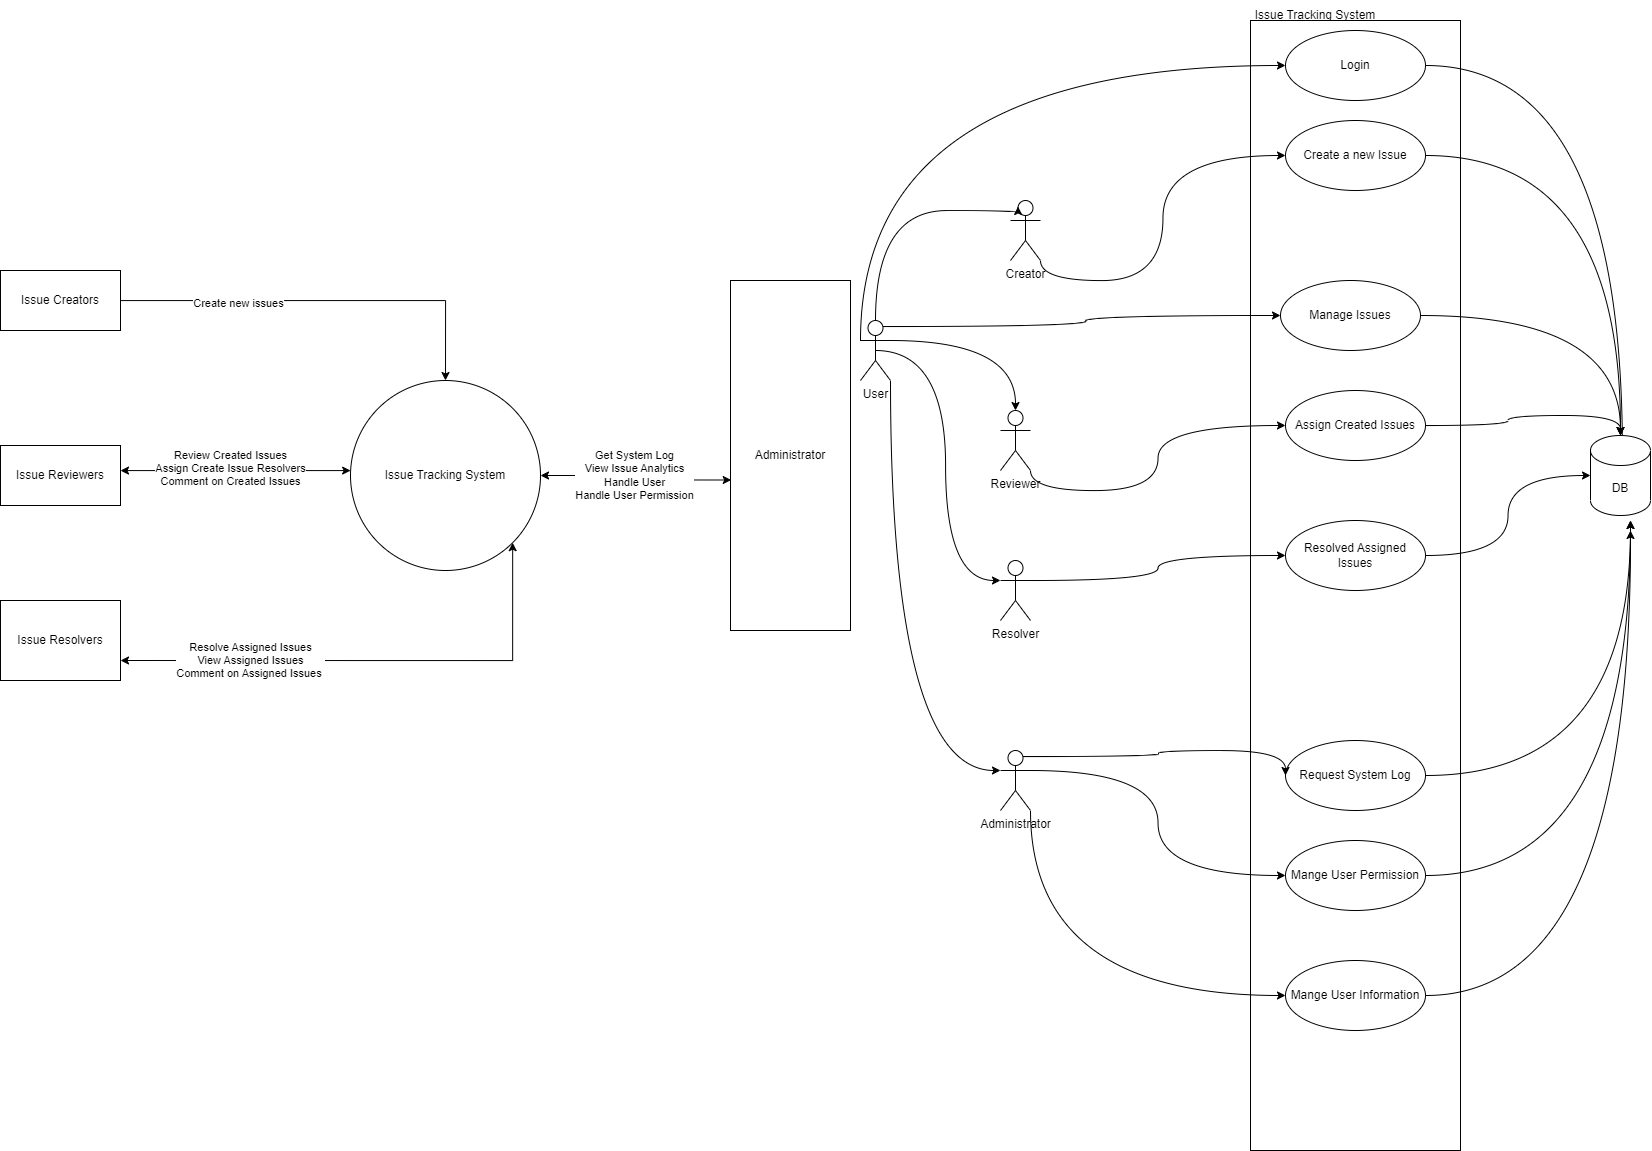

The diagram above was exported from draw.io. Its source (the exported page's mxGraphModel, read from the mxfile embedded in the PNG):
<mxGraphModel dx="1878" dy="1183" grid="1" gridSize="10" guides="1" tooltips="1" connect="1" arrows="1" fold="1" page="1" pageScale="1" pageWidth="850" pageHeight="1100" math="0" shadow="0">
  <root>
    <mxCell id="0" />
    <mxCell id="1" parent="0" />
    <mxCell id="Xz-CCX9PcN6ZyajipDua-33" style="edgeStyle=orthogonalEdgeStyle;rounded=0;orthogonalLoop=1;jettySize=auto;html=1;exitX=1;exitY=0.5;exitDx=0;exitDy=0;entryX=0.006;entryY=0.57;entryDx=0;entryDy=0;entryPerimeter=0;startArrow=classic;startFill=1;" parent="1" source="Xz-CCX9PcN6ZyajipDua-1" target="Xz-CCX9PcN6ZyajipDua-5" edge="1">
      <mxGeometry relative="1" as="geometry" />
    </mxCell>
    <mxCell id="Xz-CCX9PcN6ZyajipDua-34" value="Get System Log&lt;br&gt;View Issue Analytics&lt;br&gt;Handle User&lt;br&gt;Handle User Permission" style="edgeLabel;html=1;align=center;verticalAlign=middle;resizable=0;points=[];" parent="Xz-CCX9PcN6ZyajipDua-33" vertex="1" connectable="0">
      <mxGeometry x="-0.0429" y="1" relative="1" as="geometry">
        <mxPoint x="-1" as="offset" />
      </mxGeometry>
    </mxCell>
    <mxCell id="Xz-CCX9PcN6ZyajipDua-1" value="Issue Tracking System" style="ellipse;whiteSpace=wrap;html=1;aspect=fixed;" parent="1" vertex="1">
      <mxGeometry x="350" y="380" width="190" height="190" as="geometry" />
    </mxCell>
    <mxCell id="Xz-CCX9PcN6ZyajipDua-6" style="edgeStyle=orthogonalEdgeStyle;rounded=0;orthogonalLoop=1;jettySize=auto;html=1;" parent="1" source="Xz-CCX9PcN6ZyajipDua-2" target="Xz-CCX9PcN6ZyajipDua-1" edge="1">
      <mxGeometry relative="1" as="geometry" />
    </mxCell>
    <mxCell id="Xz-CCX9PcN6ZyajipDua-7" value="Create new issues" style="edgeLabel;html=1;align=center;verticalAlign=middle;resizable=0;points=[];" parent="Xz-CCX9PcN6ZyajipDua-6" vertex="1" connectable="0">
      <mxGeometry x="-0.4196" y="-2" relative="1" as="geometry">
        <mxPoint as="offset" />
      </mxGeometry>
    </mxCell>
    <mxCell id="Xz-CCX9PcN6ZyajipDua-2" value="Issue Creators" style="rounded=0;whiteSpace=wrap;html=1;" parent="1" vertex="1">
      <mxGeometry y="270" width="120" height="60" as="geometry" />
    </mxCell>
    <mxCell id="Xz-CCX9PcN6ZyajipDua-8" style="edgeStyle=orthogonalEdgeStyle;rounded=0;orthogonalLoop=1;jettySize=auto;html=1;startArrow=classic;startFill=1;" parent="1" source="Xz-CCX9PcN6ZyajipDua-3" target="Xz-CCX9PcN6ZyajipDua-1" edge="1">
      <mxGeometry relative="1" as="geometry">
        <Array as="points">
          <mxPoint x="180" y="470" />
          <mxPoint x="180" y="470" />
        </Array>
      </mxGeometry>
    </mxCell>
    <mxCell id="Xz-CCX9PcN6ZyajipDua-9" value="Review Created Issues&lt;br&gt;Assign Create Issue Resolvers&lt;br&gt;Comment on Created Issues" style="edgeLabel;html=1;align=center;verticalAlign=middle;resizable=0;points=[];" parent="Xz-CCX9PcN6ZyajipDua-8" vertex="1" connectable="0">
      <mxGeometry x="-0.0556" y="3" relative="1" as="geometry">
        <mxPoint as="offset" />
      </mxGeometry>
    </mxCell>
    <mxCell id="Xz-CCX9PcN6ZyajipDua-3" value="Issue Reviewers" style="rounded=0;whiteSpace=wrap;html=1;" parent="1" vertex="1">
      <mxGeometry y="445" width="120" height="60" as="geometry" />
    </mxCell>
    <mxCell id="Xz-CCX9PcN6ZyajipDua-21" style="edgeStyle=orthogonalEdgeStyle;rounded=0;orthogonalLoop=1;jettySize=auto;html=1;exitX=1;exitY=0.75;exitDx=0;exitDy=0;entryX=1;entryY=1;entryDx=0;entryDy=0;startArrow=classic;startFill=1;" parent="1" source="Xz-CCX9PcN6ZyajipDua-4" target="Xz-CCX9PcN6ZyajipDua-1" edge="1">
      <mxGeometry relative="1" as="geometry" />
    </mxCell>
    <mxCell id="Xz-CCX9PcN6ZyajipDua-22" value="Resolve Assigned Issues&lt;br&gt;View Assigned Issues&lt;br&gt;Comment on Assigned Issues&amp;nbsp;" style="edgeLabel;html=1;align=center;verticalAlign=middle;resizable=0;points=[];" parent="Xz-CCX9PcN6ZyajipDua-21" vertex="1" connectable="0">
      <mxGeometry x="-0.4947" y="1" relative="1" as="geometry">
        <mxPoint as="offset" />
      </mxGeometry>
    </mxCell>
    <mxCell id="Xz-CCX9PcN6ZyajipDua-4" value="Issue Resolvers" style="rounded=0;whiteSpace=wrap;html=1;" parent="1" vertex="1">
      <mxGeometry y="600" width="120" height="80" as="geometry" />
    </mxCell>
    <mxCell id="Xz-CCX9PcN6ZyajipDua-5" value="Administrator" style="rounded=0;whiteSpace=wrap;html=1;" parent="1" vertex="1">
      <mxGeometry x="730" y="280" width="120" height="350" as="geometry" />
    </mxCell>
    <mxCell id="Xz-CCX9PcN6ZyajipDua-45" value="" style="rounded=0;whiteSpace=wrap;html=1;" parent="1" vertex="1">
      <mxGeometry x="1250" y="20" width="210" height="1130" as="geometry" />
    </mxCell>
    <mxCell id="Xz-CCX9PcN6ZyajipDua-90" style="edgeStyle=orthogonalEdgeStyle;orthogonalLoop=1;jettySize=auto;html=1;exitX=1;exitY=0.5;exitDx=0;exitDy=0;entryX=0.532;entryY=0.291;entryDx=0;entryDy=0;entryPerimeter=0;curved=1;" parent="1" source="Xz-CCX9PcN6ZyajipDua-46" target="Xz-CCX9PcN6ZyajipDua-89" edge="1">
      <mxGeometry relative="1" as="geometry" />
    </mxCell>
    <mxCell id="Xz-CCX9PcN6ZyajipDua-46" value="Login" style="ellipse;whiteSpace=wrap;html=1;" parent="1" vertex="1">
      <mxGeometry x="1285" y="30" width="140" height="70" as="geometry" />
    </mxCell>
    <mxCell id="Xz-CCX9PcN6ZyajipDua-91" style="edgeStyle=orthogonalEdgeStyle;orthogonalLoop=1;jettySize=auto;html=1;exitX=1;exitY=0.5;exitDx=0;exitDy=0;entryX=0.5;entryY=0;entryDx=0;entryDy=0;entryPerimeter=0;curved=1;" parent="1" source="Xz-CCX9PcN6ZyajipDua-47" target="Xz-CCX9PcN6ZyajipDua-89" edge="1">
      <mxGeometry relative="1" as="geometry" />
    </mxCell>
    <mxCell id="Xz-CCX9PcN6ZyajipDua-47" value="Create a new Issue" style="ellipse;whiteSpace=wrap;html=1;" parent="1" vertex="1">
      <mxGeometry x="1285" y="120" width="140" height="70" as="geometry" />
    </mxCell>
    <mxCell id="Xz-CCX9PcN6ZyajipDua-93" style="edgeStyle=orthogonalEdgeStyle;orthogonalLoop=1;jettySize=auto;html=1;exitX=1;exitY=0.5;exitDx=0;exitDy=0;entryX=0.5;entryY=0;entryDx=0;entryDy=0;entryPerimeter=0;curved=1;" parent="1" source="Xz-CCX9PcN6ZyajipDua-49" target="Xz-CCX9PcN6ZyajipDua-89" edge="1">
      <mxGeometry relative="1" as="geometry" />
    </mxCell>
    <mxCell id="Xz-CCX9PcN6ZyajipDua-49" value="Assign Created Issues" style="ellipse;whiteSpace=wrap;html=1;" parent="1" vertex="1">
      <mxGeometry x="1285" y="390" width="140" height="70" as="geometry" />
    </mxCell>
    <mxCell id="Xz-CCX9PcN6ZyajipDua-94" style="edgeStyle=orthogonalEdgeStyle;orthogonalLoop=1;jettySize=auto;html=1;exitX=1;exitY=0.5;exitDx=0;exitDy=0;entryX=0;entryY=0.5;entryDx=0;entryDy=0;entryPerimeter=0;curved=1;" parent="1" source="Xz-CCX9PcN6ZyajipDua-51" target="Xz-CCX9PcN6ZyajipDua-89" edge="1">
      <mxGeometry relative="1" as="geometry" />
    </mxCell>
    <mxCell id="Xz-CCX9PcN6ZyajipDua-51" value="Resolved Assigned Issues" style="ellipse;whiteSpace=wrap;html=1;" parent="1" vertex="1">
      <mxGeometry x="1285" y="520" width="140" height="70" as="geometry" />
    </mxCell>
    <mxCell id="Xz-CCX9PcN6ZyajipDua-95" style="edgeStyle=orthogonalEdgeStyle;orthogonalLoop=1;jettySize=auto;html=1;exitX=1;exitY=0.5;exitDx=0;exitDy=0;curved=1;" parent="1" source="Xz-CCX9PcN6ZyajipDua-52" edge="1">
      <mxGeometry relative="1" as="geometry">
        <mxPoint x="1630" y="520" as="targetPoint" />
      </mxGeometry>
    </mxCell>
    <mxCell id="Xz-CCX9PcN6ZyajipDua-52" value="Request System Log" style="ellipse;whiteSpace=wrap;html=1;" parent="1" vertex="1">
      <mxGeometry x="1285" y="740" width="140" height="70" as="geometry" />
    </mxCell>
    <mxCell id="Xz-CCX9PcN6ZyajipDua-96" style="edgeStyle=orthogonalEdgeStyle;orthogonalLoop=1;jettySize=auto;html=1;exitX=1;exitY=0.5;exitDx=0;exitDy=0;curved=1;" parent="1" source="Xz-CCX9PcN6ZyajipDua-53" edge="1">
      <mxGeometry relative="1" as="geometry">
        <mxPoint x="1630" y="520" as="targetPoint" />
      </mxGeometry>
    </mxCell>
    <mxCell id="Xz-CCX9PcN6ZyajipDua-53" value="Mange User Permission" style="ellipse;whiteSpace=wrap;html=1;" parent="1" vertex="1">
      <mxGeometry x="1285" y="840" width="140" height="70" as="geometry" />
    </mxCell>
    <mxCell id="Xz-CCX9PcN6ZyajipDua-97" style="edgeStyle=orthogonalEdgeStyle;orthogonalLoop=1;jettySize=auto;html=1;exitX=1;exitY=0.5;exitDx=0;exitDy=0;curved=1;" parent="1" source="Xz-CCX9PcN6ZyajipDua-54" edge="1">
      <mxGeometry relative="1" as="geometry">
        <mxPoint x="1630" y="530" as="targetPoint" />
      </mxGeometry>
    </mxCell>
    <mxCell id="Xz-CCX9PcN6ZyajipDua-54" value="Mange User Information" style="ellipse;whiteSpace=wrap;html=1;" parent="1" vertex="1">
      <mxGeometry x="1285" y="960" width="140" height="70" as="geometry" />
    </mxCell>
    <mxCell id="Xz-CCX9PcN6ZyajipDua-57" value="Issue Tracking System" style="text;html=1;strokeColor=none;fillColor=none;align=center;verticalAlign=middle;whiteSpace=wrap;rounded=0;" parent="1" vertex="1">
      <mxGeometry x="1240" width="150" height="30" as="geometry" />
    </mxCell>
    <mxCell id="Xz-CCX9PcN6ZyajipDua-63" style="edgeStyle=orthogonalEdgeStyle;orthogonalLoop=1;jettySize=auto;html=1;exitX=1;exitY=1;exitDx=0;exitDy=0;exitPerimeter=0;entryX=0;entryY=0.5;entryDx=0;entryDy=0;curved=1;" parent="1" source="Xz-CCX9PcN6ZyajipDua-58" target="Xz-CCX9PcN6ZyajipDua-47" edge="1">
      <mxGeometry relative="1" as="geometry" />
    </mxCell>
    <mxCell id="Xz-CCX9PcN6ZyajipDua-58" value="Creator&lt;br&gt;" style="shape=umlActor;html=1;verticalLabelPosition=bottom;verticalAlign=top;align=center;" parent="1" vertex="1">
      <mxGeometry x="1010" y="200" width="30" height="60" as="geometry" />
    </mxCell>
    <mxCell id="Xz-CCX9PcN6ZyajipDua-66" style="edgeStyle=orthogonalEdgeStyle;orthogonalLoop=1;jettySize=auto;html=1;exitX=1;exitY=1;exitDx=0;exitDy=0;exitPerimeter=0;entryX=0;entryY=0.5;entryDx=0;entryDy=0;curved=1;" parent="1" source="Xz-CCX9PcN6ZyajipDua-64" target="Xz-CCX9PcN6ZyajipDua-49" edge="1">
      <mxGeometry relative="1" as="geometry" />
    </mxCell>
    <mxCell id="Xz-CCX9PcN6ZyajipDua-64" value="Reviewer" style="shape=umlActor;html=1;verticalLabelPosition=bottom;verticalAlign=top;align=center;" parent="1" vertex="1">
      <mxGeometry x="1000" y="410" width="30" height="60" as="geometry" />
    </mxCell>
    <mxCell id="Xz-CCX9PcN6ZyajipDua-92" style="edgeStyle=orthogonalEdgeStyle;orthogonalLoop=1;jettySize=auto;html=1;exitX=1;exitY=0.5;exitDx=0;exitDy=0;entryX=0.5;entryY=0;entryDx=0;entryDy=0;entryPerimeter=0;curved=1;" parent="1" source="Xz-CCX9PcN6ZyajipDua-67" target="Xz-CCX9PcN6ZyajipDua-89" edge="1">
      <mxGeometry relative="1" as="geometry" />
    </mxCell>
    <mxCell id="Xz-CCX9PcN6ZyajipDua-67" value="Manage Issues" style="ellipse;whiteSpace=wrap;html=1;" parent="1" vertex="1">
      <mxGeometry x="1280" y="280" width="140" height="70" as="geometry" />
    </mxCell>
    <mxCell id="Xz-CCX9PcN6ZyajipDua-71" style="edgeStyle=orthogonalEdgeStyle;orthogonalLoop=1;jettySize=auto;html=1;exitX=1;exitY=0.3333333333333333;exitDx=0;exitDy=0;exitPerimeter=0;entryX=0;entryY=0.5;entryDx=0;entryDy=0;curved=1;" parent="1" source="Xz-CCX9PcN6ZyajipDua-70" target="Xz-CCX9PcN6ZyajipDua-51" edge="1">
      <mxGeometry relative="1" as="geometry" />
    </mxCell>
    <mxCell id="Xz-CCX9PcN6ZyajipDua-70" value="Resolver" style="shape=umlActor;html=1;verticalLabelPosition=bottom;verticalAlign=top;align=center;" parent="1" vertex="1">
      <mxGeometry x="1000" y="560" width="30" height="60" as="geometry" />
    </mxCell>
    <mxCell id="Xz-CCX9PcN6ZyajipDua-77" style="edgeStyle=orthogonalEdgeStyle;orthogonalLoop=1;jettySize=auto;html=1;exitX=0.5;exitY=0;exitDx=0;exitDy=0;exitPerimeter=0;entryX=0.25;entryY=0.1;entryDx=0;entryDy=0;entryPerimeter=0;curved=1;" parent="1" source="Xz-CCX9PcN6ZyajipDua-76" target="Xz-CCX9PcN6ZyajipDua-58" edge="1">
      <mxGeometry relative="1" as="geometry">
        <Array as="points">
          <mxPoint x="875" y="210" />
          <mxPoint x="1017" y="210" />
        </Array>
      </mxGeometry>
    </mxCell>
    <mxCell id="Xz-CCX9PcN6ZyajipDua-79" style="edgeStyle=orthogonalEdgeStyle;orthogonalLoop=1;jettySize=auto;html=1;exitX=1;exitY=0.3333333333333333;exitDx=0;exitDy=0;exitPerimeter=0;entryX=0.5;entryY=0;entryDx=0;entryDy=0;entryPerimeter=0;curved=1;" parent="1" source="Xz-CCX9PcN6ZyajipDua-76" target="Xz-CCX9PcN6ZyajipDua-64" edge="1">
      <mxGeometry relative="1" as="geometry" />
    </mxCell>
    <mxCell id="Xz-CCX9PcN6ZyajipDua-80" style="edgeStyle=orthogonalEdgeStyle;orthogonalLoop=1;jettySize=auto;html=1;exitX=0.5;exitY=0.5;exitDx=0;exitDy=0;exitPerimeter=0;entryX=0;entryY=0.3333333333333333;entryDx=0;entryDy=0;entryPerimeter=0;curved=1;" parent="1" source="Xz-CCX9PcN6ZyajipDua-76" target="Xz-CCX9PcN6ZyajipDua-70" edge="1">
      <mxGeometry relative="1" as="geometry" />
    </mxCell>
    <mxCell id="Xz-CCX9PcN6ZyajipDua-82" style="edgeStyle=orthogonalEdgeStyle;orthogonalLoop=1;jettySize=auto;html=1;exitX=1;exitY=1;exitDx=0;exitDy=0;exitPerimeter=0;entryX=0;entryY=0.3333333333333333;entryDx=0;entryDy=0;entryPerimeter=0;curved=1;" parent="1" source="Xz-CCX9PcN6ZyajipDua-76" target="Xz-CCX9PcN6ZyajipDua-81" edge="1">
      <mxGeometry relative="1" as="geometry" />
    </mxCell>
    <mxCell id="Xz-CCX9PcN6ZyajipDua-87" style="edgeStyle=orthogonalEdgeStyle;orthogonalLoop=1;jettySize=auto;html=1;exitX=0;exitY=0.3333333333333333;exitDx=0;exitDy=0;exitPerimeter=0;entryX=0;entryY=0.5;entryDx=0;entryDy=0;curved=1;" parent="1" source="Xz-CCX9PcN6ZyajipDua-76" target="Xz-CCX9PcN6ZyajipDua-46" edge="1">
      <mxGeometry relative="1" as="geometry">
        <Array as="points">
          <mxPoint x="860" y="65" />
        </Array>
      </mxGeometry>
    </mxCell>
    <mxCell id="xkP7ePQKxSXgQX3Tj6-a-1" style="edgeStyle=orthogonalEdgeStyle;orthogonalLoop=1;jettySize=auto;html=1;exitX=0.75;exitY=0.1;exitDx=0;exitDy=0;exitPerimeter=0;curved=1;" edge="1" parent="1" source="Xz-CCX9PcN6ZyajipDua-76" target="Xz-CCX9PcN6ZyajipDua-67">
      <mxGeometry relative="1" as="geometry" />
    </mxCell>
    <mxCell id="Xz-CCX9PcN6ZyajipDua-76" value="User&lt;br&gt;" style="shape=umlActor;html=1;verticalLabelPosition=bottom;verticalAlign=top;align=center;" parent="1" vertex="1">
      <mxGeometry x="860" y="320" width="30" height="60" as="geometry" />
    </mxCell>
    <mxCell id="Xz-CCX9PcN6ZyajipDua-84" style="edgeStyle=orthogonalEdgeStyle;orthogonalLoop=1;jettySize=auto;html=1;exitX=1;exitY=1;exitDx=0;exitDy=0;exitPerimeter=0;entryX=0;entryY=0.5;entryDx=0;entryDy=0;curved=1;" parent="1" source="Xz-CCX9PcN6ZyajipDua-81" target="Xz-CCX9PcN6ZyajipDua-54" edge="1">
      <mxGeometry relative="1" as="geometry" />
    </mxCell>
    <mxCell id="Xz-CCX9PcN6ZyajipDua-85" style="edgeStyle=orthogonalEdgeStyle;orthogonalLoop=1;jettySize=auto;html=1;exitX=1;exitY=0.3333333333333333;exitDx=0;exitDy=0;exitPerimeter=0;entryX=0;entryY=0.5;entryDx=0;entryDy=0;curved=1;" parent="1" source="Xz-CCX9PcN6ZyajipDua-81" target="Xz-CCX9PcN6ZyajipDua-53" edge="1">
      <mxGeometry relative="1" as="geometry" />
    </mxCell>
    <mxCell id="Xz-CCX9PcN6ZyajipDua-86" style="edgeStyle=orthogonalEdgeStyle;orthogonalLoop=1;jettySize=auto;html=1;exitX=0.75;exitY=0.1;exitDx=0;exitDy=0;exitPerimeter=0;entryX=0;entryY=0.5;entryDx=0;entryDy=0;curved=1;" parent="1" source="Xz-CCX9PcN6ZyajipDua-81" target="Xz-CCX9PcN6ZyajipDua-52" edge="1">
      <mxGeometry relative="1" as="geometry">
        <Array as="points">
          <mxPoint x="1158" y="756" />
          <mxPoint x="1158" y="750" />
          <mxPoint x="1285" y="750" />
        </Array>
      </mxGeometry>
    </mxCell>
    <mxCell id="Xz-CCX9PcN6ZyajipDua-81" value="Administrator&lt;br&gt;" style="shape=umlActor;html=1;verticalLabelPosition=bottom;verticalAlign=top;align=center;" parent="1" vertex="1">
      <mxGeometry x="1000" y="750" width="30" height="60" as="geometry" />
    </mxCell>
    <mxCell id="Xz-CCX9PcN6ZyajipDua-89" value="DB" style="shape=cylinder3;whiteSpace=wrap;html=1;boundedLbl=1;backgroundOutline=1;size=15;" parent="1" vertex="1">
      <mxGeometry x="1590" y="435" width="60" height="80" as="geometry" />
    </mxCell>
  </root>
</mxGraphModel>